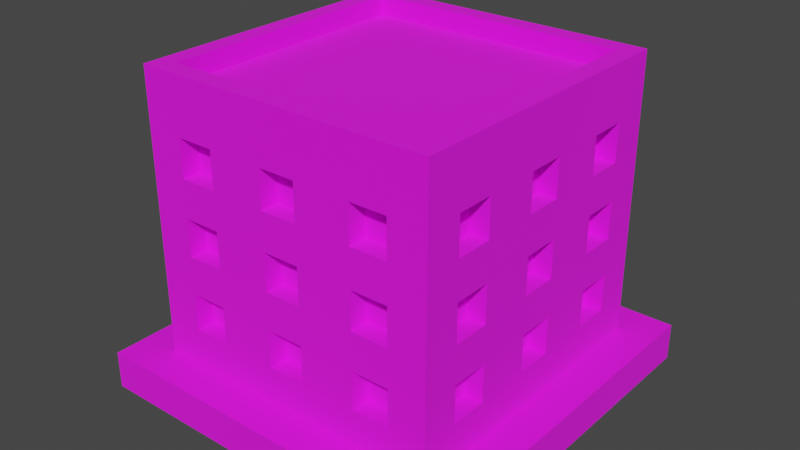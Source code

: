 # Source: Building_2_Base_Red_.blend  (saved by Blender 3.3.6; exported with 4.5.12 LTS)
import bpy
from mathutils import Matrix  # noqa: F401  (used for matrix-valued properties, if any)

bpy.ops.wm.read_factory_settings(use_empty=True)
scene = bpy.context.scene
scene.name = 'Scene'

# ---- collections
col_collection = bpy.data.collections.new('Collection'); scene.collection.children.link(col_collection)

# ---- images (referenced by path relative to the original .blend; pixels are not part of the script)
import os
ASSET_DIR = os.environ.get("B2B_ASSET_DIR", "")  # directory of the original .blend (textures are referenced by path, not embedded)
HERE = os.path.dirname(os.path.abspath(__file__))  # packed textures are extracted next to this script under _unpacked/

def load_image(name, relpath, width, height, colorspace="sRGB"):
    """Load a texture the original file referenced (path relative to the .blend, or extracted next to this script)."""
    p = next((c for c in (os.path.join(HERE, relpath), os.path.join(ASSET_DIR, relpath)) if relpath and os.path.exists(c)), "")
    if p:
        img = bpy.data.images.load(p, check_existing=True)
        img.name = name
    else:  # same state as the original file: an image datablock whose file is absent (Cycles renders it pink)
        img = bpy.data.images.new(name, width, height)
        img.source = "FILE"
        img.filepath = "//" + (relpath or name)
    img.colorspace_settings.name = colorspace
    return img
img_color_png = load_image('Color.png', 'Color.png', 1024, 1024, 'sRGB')

# ---- materials (node trees are filled in below, after node groups)
mat_texture = bpy.data.materials.new('Texture')
mat_texture.use_transparent_shadow = False

# ---- material node trees
mat_texture.use_nodes = True; mat_texture.node_tree.nodes.clear()
_N = mat_texture.node_tree.nodes; _L = mat_texture.node_tree.links
n0 = _N.new('ShaderNodeBsdfPrincipled'); n0.name = 'Principled BSDF'; n0.location = (10, 300)
n0.distribution = 'GGX'
n0.subsurface_method = 'RANDOM_WALK_SKIN'
n0.inputs[2].default_value = 1.0
n0.inputs[3].default_value = 1.45
n0.inputs[27].default_value = (0.0, 0.0, 0.0, 1.0)
n0.inputs[28].default_value = 1.0
n1 = _N.new('ShaderNodeOutputMaterial'); n1.name = 'Material Output'; n1.location = (300, 300)
n2 = _N.new('ShaderNodeTexImage'); n2.name = 'Image Texture'; n2.location = (-280, 280)
n2.image = img_color_png
_L.new(n0.outputs[0], n1.inputs[0])
_L.new(n2.outputs[0], n0.inputs[0])
n1.is_active_output = True

# ---- world
world_world = bpy.data.worlds.new('World'); scene.world = world_world
world_world.use_nodes = True; world_world.node_tree.nodes.clear()
_N = world_world.node_tree.nodes; _L = world_world.node_tree.links
n0 = _N.new('ShaderNodeOutputWorld'); n0.name = 'World Output'; n0.location = (300, 300)
n1 = _N.new('ShaderNodeBackground'); n1.name = 'Background'; n1.location = (10, 300)
n1.inputs[0].default_value = (0.05088, 0.05088, 0.05088, 1.0)
_L.new(n1.outputs[0], n0.inputs[0])
n0.is_active_output = True
world_world.color = (0.05088, 0.05088, 0.05088)
world_world.use_sun_shadow = False
world_world.sun_shadow_jitter_overblur = 0.0

# ---- meshes
me_cube_003 = bpy.data.meshes.new('Cube.003')
me_cube_003.from_pydata([(-0.8, -0.8, 0.2), (-0.7, -0.7, 1.6), (0.0, -0.8, 0.2), (0.0, -0.7, 1.6), (-0.8, 0.0, 0.2), (-0.7, 0.0, 1.6), (-0.4, -0.7, 1.2), (-0.4, -0.7, 1.4), (-0.6, -0.7, 1.2), (-0.7, -0.4, 1.2), (-0.7, -0.4, 1.4), (-0.6, -0.7, 1.4), (-0.4, -0.7, 0.8), (-0.4, -0.7, 1.0), (-0.6, -0.7, 0.8), (-0.7, -0.6, 1.2), (-0.7, -0.6, 1.4), (-0.6, -0.7, 1.0), (-0.4, -0.7, 0.4), (-0.4, -0.7, 0.6), (-0.6, -0.7, 0.4), (-0.6, -0.7, 0.6), (-0.6, -0.8, 1.2), (-0.6, -0.8, 1.4), (-0.4, -0.8, 0.8), (-0.4, -0.8, 1.0), (-0.4, -0.8, 1.2), (-0.4, -0.8, 1.4), (0.0, -0.8, 0.4), (-0.7, -0.4, 0.8), (-0.7, -0.4, 1.0), (0.0, -0.8, 0.6), (-0.1, -0.8, 0.6), (-0.1, -0.8, 0.8), (0.0, -0.8, 0.8), (-0.7, -0.6, 0.8), (-0.7, -0.6, 1.0), (0.0, -0.8, 1.0), (-0.1, -0.8, 1.0), (-0.1, -0.8, 1.2), (0.0, -0.8, 1.2), (0.0, -0.8, 1.4), (-0.1, -0.8, 1.4), (-0.1, -0.8, 0.4), (-0.6, -0.8, 0.4), (-0.6, -0.8, 0.6), (-0.6, -0.8, 0.8), (-0.6, -0.8, 1.0), (-0.4, -0.8, 0.6), (-0.7, -0.4, 0.4), (-0.4, -0.8, 0.4), (-0.7, -0.4, 0.6), (-0.5, -0.8, 0.6), (-0.5, -0.8, 0.8), (-0.7, -0.6, 0.4), (-0.7, -0.6, 0.6), (-0.8, -0.6, 0.4), (-0.8, -0.6, 0.6), (-0.8, -0.6, 0.8), (-0.8, -0.6, 1.2), (-0.8, -0.6, 1.0), (-0.8, -0.6, 1.4), (-0.8, -0.4, 0.8), (-0.8, -0.1, 1.4), (-0.8, -0.4, 1.2), (-0.8, -0.4, 1.4), (-0.8, -0.4, 1.0), (-0.8, -0.4, 0.4), (-0.8, -0.1, 0.6), (-0.8, -0.1, 0.8), (-0.8, -0.4, 0.6), (-0.8, -0.1, 0.4), (-0.8, -0.1, 1.2), (-0.8, -0.1, 1.0), (-0.8, 0.0, 1.0), (-0.8, 0.0, 1.2), (-0.8, 0.0, 1.4), (-0.8, 0.0, 0.4), (-0.8, 0.0, 0.6), (-0.8, 0.0, 0.8), (-0.7, -0.1, 1.4), (-0.7, -0.1, 0.6), (-0.7, -0.1, 0.8), (-0.7, -0.1, 0.4), (-0.7, -0.1, 1.2), (-0.7, -0.1, 1.0), (-0.7, 0.0, 1.0), (-0.7, 0.0, 1.2), (-0.7, 0.0, 1.4), (-0.7, 0.0, 0.4), (-0.7, 0.0, 0.6), (-0.7, 0.0, 0.8), (0.0, -0.7, 0.4), (0.0, -0.7, 0.6), (-0.1, -0.7, 0.6), (-0.1, -0.7, 0.8), (0.0, -0.7, 0.8), (0.0, -0.7, 1.0), (-0.1, -0.7, 1.0), (-0.1, -0.7, 1.2), (0.0, -0.7, 1.2), (0.0, -0.7, 1.4), (-0.1, -0.7, 1.4), (-0.1, -0.7, 0.4), (0.8, -0.8, 0.2), (0.7, -0.7, 1.6), (0.8, 0.0, 0.2), (0.7, 0.0, 1.6), (0.4, -0.7, 1.2), (0.4, -0.7, 1.4), (0.6, -0.7, 1.2), (0.7, -0.4, 1.2), (0.7, -0.4, 1.4), (0.6, -0.7, 1.4), (0.4, -0.7, 0.8), (0.4, -0.7, 1.0), (0.6, -0.7, 0.8), (0.7, -0.6, 1.2), (0.7, -0.6, 1.4), (0.6, -0.7, 1.0), (0.4, -0.7, 0.4), (0.4, -0.7, 0.6), (0.6, -0.7, 0.4), (0.6, -0.7, 0.6), (0.6, -0.8, 1.2), (0.6, -0.8, 1.4), (0.4, -0.8, 0.8), (0.4, -0.8, 1.0), (0.4, -0.8, 1.2), (0.4, -0.8, 1.4), (0.7, -0.4, 0.8), (0.7, -0.4, 1.0), (0.1, -0.8, 0.6), (0.1, -0.8, 0.8), (0.7, -0.6, 0.8), (0.7, -0.6, 1.0), (0.1, -0.8, 1.0), (0.1, -0.8, 1.2), (0.1, -0.8, 1.4), (0.1, -0.8, 0.4), (0.6, -0.8, 0.4), (0.6, -0.8, 0.6), (0.6, -0.8, 0.8), (0.6, -0.8, 1.0), (0.4, -0.8, 0.6), (0.7, -0.4, 0.4), (0.4, -0.8, 0.4), (0.7, -0.4, 0.6), (0.5, -0.8, 0.6), (0.5, -0.8, 0.8), (0.7, -0.6, 0.4), (0.7, -0.6, 0.6), (0.8, -0.6, 0.4), (0.8, -0.6, 0.6), (0.8, -0.6, 0.8), (0.8, -0.6, 1.2), (0.8, -0.6, 1.0), (0.8, -0.6, 1.4), (0.8, -0.4, 0.8), (0.8, -0.1, 1.4), (0.8, -0.4, 1.2), (0.8, -0.4, 1.4), (0.8, -0.4, 1.0), (0.8, -0.4, 0.4), (0.8, -0.1, 0.6), (0.8, -0.1, 0.8), (0.8, -0.4, 0.6), (0.8, -0.1, 0.4), (0.8, -0.1, 1.2), (0.8, -0.1, 1.0), (0.8, 0.0, 1.0), (0.8, 0.0, 1.2), (0.8, 0.0, 1.4), (0.8, 0.0, 0.4), (0.8, 0.0, 0.6), (0.8, 0.0, 0.8), (0.7, -0.1, 1.4), (0.7, -0.1, 0.6), (0.7, -0.1, 0.8), (0.7, -0.1, 0.4), (0.7, -0.1, 1.2), (0.7, -0.1, 1.0), (0.7, 0.0, 1.0), (0.7, 0.0, 1.2), (0.7, 0.0, 1.4), (0.7, 0.0, 0.4), (0.7, 0.0, 0.6), (0.7, 0.0, 0.8), (0.1, -0.7, 0.6), (0.1, -0.7, 0.8), (0.1, -0.7, 1.0), (0.1, -0.7, 1.2), (0.1, -0.7, 1.4), (0.1, -0.7, 0.4), (-0.8, 0.8, 0.2), (-0.7, 0.7, 1.6), (0.0, 0.8, 0.2), (0.0, 0.7, 1.6), (-0.4, 0.7, 1.2), (-0.4, 0.7, 1.4), (-0.6, 0.7, 1.2), (-0.7, 0.4, 1.2), (-0.7, 0.4, 1.4), (-0.6, 0.7, 1.4), (-0.4, 0.7, 0.8), (-0.4, 0.7, 1.0), (-0.6, 0.7, 0.8), (-0.7, 0.6, 1.2), (-0.7, 0.6, 1.4), (-0.6, 0.7, 1.0), (-0.4, 0.7, 0.4), (-0.4, 0.7, 0.6), (-0.6, 0.7, 0.4), (-0.6, 0.7, 0.6), (-0.6, 0.8, 1.2), (-0.6, 0.8, 1.4), (-0.4, 0.8, 0.8), (-0.4, 0.8, 1.0), (-0.4, 0.8, 1.2), (-0.4, 0.8, 1.4), (0.0, 0.8, 0.4), (-0.7, 0.4, 0.8), (-0.7, 0.4, 1.0), (0.0, 0.8, 0.6), (-0.1, 0.8, 0.6), (-0.1, 0.8, 0.8), (0.0, 0.8, 0.8), (-0.7, 0.6, 0.8), (-0.7, 0.6, 1.0), (0.0, 0.8, 1.0), (-0.1, 0.8, 1.0), (-0.1, 0.8, 1.2), (0.0, 0.8, 1.2), (0.0, 0.8, 1.4), (-0.1, 0.8, 1.4), (-0.1, 0.8, 0.4), (-0.6, 0.8, 0.4), (-0.6, 0.8, 0.6), (-0.6, 0.8, 0.8), (-0.6, 0.8, 1.0), (-0.4, 0.8, 0.6), (-0.7, 0.4, 0.4), (-0.4, 0.8, 0.4), (-0.7, 0.4, 0.6), (-0.5, 0.8, 0.6), (-0.5, 0.8, 0.8), (-0.7, 0.6, 0.4), (-0.7, 0.6, 0.6), (-0.8, 0.6, 0.4), (-0.8, 0.6, 0.6), (-0.8, 0.6, 0.8), (-0.8, 0.6, 1.2), (-0.8, 0.6, 1.0), (-0.8, 0.6, 1.4), (-0.8, 0.4, 0.8), (-0.8, 0.1, 1.4), (-0.8, 0.4, 1.2), (-0.8, 0.4, 1.4), (-0.8, 0.4, 1.0), (-0.8, 0.4, 0.4), (-0.8, 0.1, 0.6), (-0.8, 0.1, 0.8), (-0.8, 0.4, 0.6), (-0.8, 0.1, 0.4), (-0.8, 0.1, 1.2), (-0.8, 0.1, 1.0), (-0.7, 0.1, 1.4), (-0.7, 0.1, 0.6), (-0.7, 0.1, 0.8), (-0.7, 0.1, 0.4), (-0.7, 0.1, 1.2), (-0.7, 0.1, 1.0), (0.0, 0.7, 0.4), (0.0, 0.7, 0.6), (-0.1, 0.7, 0.6), (-0.1, 0.7, 0.8), (0.0, 0.7, 0.8), (0.0, 0.7, 1.0), (-0.1, 0.7, 1.0), (-0.1, 0.7, 1.2), (0.0, 0.7, 1.2), (0.0, 0.7, 1.4), (-0.1, 0.7, 1.4), (-0.1, 0.7, 0.4), (0.8, 0.8, 0.2), (0.7, 0.7, 1.6), (0.4, 0.7, 1.2), (0.4, 0.7, 1.4), (0.6, 0.7, 1.2), (0.7, 0.4, 1.2), (0.7, 0.4, 1.4), (0.6, 0.7, 1.4), (0.4, 0.7, 0.8), (0.4, 0.7, 1.0), (0.6, 0.7, 0.8), (0.7, 0.6, 1.2), (0.7, 0.6, 1.4), (0.6, 0.7, 1.0), (0.4, 0.7, 0.4), (0.4, 0.7, 0.6), (0.6, 0.7, 0.4), (0.6, 0.7, 0.6), (0.6, 0.8, 1.2), (0.6, 0.8, 1.4), (0.4, 0.8, 0.8), (0.4, 0.8, 1.0), (0.4, 0.8, 1.2), (0.4, 0.8, 1.4), (0.7, 0.4, 0.8), (0.7, 0.4, 1.0), (0.1, 0.8, 0.6), (0.1, 0.8, 0.8), (0.7, 0.6, 0.8), (0.7, 0.6, 1.0), (0.1, 0.8, 1.0), (0.1, 0.8, 1.2), (0.1, 0.8, 1.4), (0.1, 0.8, 0.4), (0.6, 0.8, 0.4), (0.6, 0.8, 0.6), (0.6, 0.8, 0.8), (0.6, 0.8, 1.0), (0.4, 0.8, 0.6), (0.7, 0.4, 0.4), (0.4, 0.8, 0.4), (0.7, 0.4, 0.6), (0.5, 0.8, 0.6), (0.5, 0.8, 0.8), (0.7, 0.6, 0.4), (0.7, 0.6, 0.6), (0.8, 0.6, 0.4), (0.8, 0.6, 0.6), (0.8, 0.6, 0.8), (0.8, 0.6, 1.2), (0.8, 0.6, 1.0), (0.8, 0.6, 1.4), (0.8, 0.4, 0.8), (0.8, 0.1, 1.4), (0.8, 0.4, 1.2), (0.8, 0.4, 1.4), (0.8, 0.4, 1.0), (0.8, 0.4, 0.4), (0.8, 0.1, 0.6), (0.8, 0.1, 0.8), (0.8, 0.4, 0.6), (0.8, 0.1, 0.4), (0.8, 0.1, 1.2), (0.8, 0.1, 1.0), (0.7, 0.1, 1.4), (0.7, 0.1, 0.6), (0.7, 0.1, 0.8), (0.7, 0.1, 0.4), (0.7, 0.1, 1.2), (0.7, 0.1, 1.0), (0.1, 0.7, 0.6), (0.1, 0.7, 0.8), (0.1, 0.7, 1.0), (0.1, 0.7, 1.2), (0.1, 0.7, 1.4), (0.1, 0.7, 0.4), (-0.8, -0.8, 1.6), (0.0, -0.8, 1.6), (-0.8, 0.0, 1.6), (0.8, -0.8, 1.6), (0.8, 0.0, 1.6), (-0.8, 0.8, 1.6), (0.0, 0.8, 1.6), (0.8, 0.8, 1.6), (-0.8, -0.8, 1.7), (1.738e-08, -0.8, 1.7), (-0.8, 0.0, 1.7), (0.8, -0.8, 1.7), (0.8, 0.0, 1.7), (-0.8, 0.8, 1.7), (1.738e-08, 0.8, 1.7), (0.8, 0.8, 1.7), (-0.7, -0.7, 1.7), (1.738e-08, -0.7, 1.7), (-0.7, 0.0, 1.7), (0.7, -0.7, 1.7), (0.7, 0.0, 1.7), (-0.7, 0.7, 1.7), (1.738e-08, 0.7, 1.7), (0.7, 0.7, 1.7), (1.0, 1.0, 0.2), (1.0, 1.0, 0.0), (1.0, -1.0, 0.2), (1.0, -1.0, 0.0), (-1.0, 1.0, 0.2), (-1.0, 1.0, 0.0), (-1.0, -1.0, 0.2), (-1.0, -1.0, 0.0)], [], [(25, 26, 22, 23, 360, 0, 2, 28, 43, 32, 31, 34, 33, 24, 53, 52, 48, 50, 44, 45, 46, 47), (41, 361, 360, 23, 27, 26, 25, 24, 33, 38, 37, 40, 39, 42), (52, 53, 46, 45), (69, 79, 78, 68, 70, 57, 58, 62, 66, 64, 65, 61, 360, 362, 76, 63, 72, 75, 74, 73), (4, 0, 360, 61, 59, 64, 66, 60, 58, 57, 56, 67, 70, 68, 71, 77), (7, 6, 26, 27), (8, 11, 23, 22), (8, 6, 7, 11), (26, 6, 8, 22), (23, 11, 7, 27), (13, 12, 24, 25), (14, 17, 47, 46), (14, 12, 13, 17), (53, 24, 12, 14, 46), (17, 13, 25, 47), (19, 18, 50, 48), (20, 21, 45, 44), (20, 18, 19, 21), (50, 18, 20, 44), (21, 19, 48, 52, 45), (9, 10, 65, 64), (9, 15, 16, 10), (16, 15, 59, 61), (15, 9, 64, 59), (10, 16, 61, 65), (29, 30, 66, 62), (29, 35, 36, 30), (36, 35, 58, 60), (35, 29, 62, 58), (30, 36, 60, 66), (49, 51, 70, 67), (49, 54, 55, 51), (55, 54, 56, 57), (56, 54, 49, 67), (51, 55, 57, 70), (69, 73, 85, 82), (77, 71, 83, 89), (73, 74, 86, 85), (72, 63, 80, 84), (71, 68, 81, 83), (68, 78, 90, 81), (63, 76, 88, 80), (75, 72, 84, 87), (79, 69, 82, 91), (84, 80, 88, 87), (82, 85, 86, 91), (83, 81, 90, 89), (33, 34, 96, 95), (37, 38, 98, 97), (42, 39, 99, 102), (32, 43, 103, 94), (41, 42, 102, 101), (38, 33, 95, 98), (39, 40, 100, 99), (43, 28, 92, 103), (31, 32, 94, 93), (99, 100, 101, 102), (97, 98, 95, 96), (94, 103, 92, 93), (127, 143, 142, 141, 140, 146, 144, 148, 149, 126, 133, 34, 31, 132, 139, 28, 2, 104, 363, 125, 124, 128), (41, 138, 137, 40, 37, 136, 133, 126, 127, 128, 129, 125, 363, 361), (148, 141, 142, 149), (165, 169, 170, 171, 168, 159, 172, 364, 363, 157, 161, 160, 162, 158, 154, 153, 166, 164, 174, 175), (106, 173, 167, 164, 166, 163, 152, 153, 154, 156, 162, 160, 155, 157, 363, 104), (109, 129, 128, 108), (110, 124, 125, 113), (110, 113, 109, 108), (128, 124, 110, 108), (125, 129, 109, 113), (115, 127, 126, 114), (116, 142, 143, 119), (116, 119, 115, 114), (149, 142, 116, 114, 126), (119, 143, 127, 115), (121, 144, 146, 120), (122, 140, 141, 123), (122, 123, 121, 120), (146, 140, 122, 120), (123, 141, 148, 144, 121), (111, 160, 161, 112), (111, 112, 118, 117), (118, 157, 155, 117), (117, 155, 160, 111), (112, 161, 157, 118), (130, 158, 162, 131), (130, 131, 135, 134), (135, 156, 154, 134), (134, 154, 158, 130), (131, 162, 156, 135), (145, 163, 166, 147), (145, 147, 151, 150), (151, 153, 152, 150), (152, 163, 145, 150), (147, 166, 153, 151), (165, 178, 181, 169), (173, 185, 179, 167), (169, 181, 182, 170), (168, 180, 176, 159), (167, 179, 177, 164), (164, 177, 186, 174), (159, 176, 184, 172), (171, 183, 180, 168), (175, 187, 178, 165), (180, 183, 184, 176), (178, 187, 182, 181), (179, 185, 186, 177), (133, 189, 96, 34), (37, 97, 190, 136), (138, 192, 191, 137), (132, 188, 193, 139), (41, 101, 192, 138), (136, 190, 189, 133), (137, 191, 100, 40), (139, 193, 92, 28), (31, 93, 188, 132), (191, 192, 101, 100), (97, 96, 189, 190), (188, 93, 92, 193), (217, 239, 238, 237, 236, 242, 240, 244, 245, 216, 225, 226, 223, 224, 235, 220, 196, 194, 365, 215, 214, 218), (233, 234, 231, 232, 229, 230, 225, 216, 217, 218, 219, 215, 365, 366), (244, 237, 238, 245), (261, 265, 74, 75, 264, 255, 76, 362, 365, 253, 257, 256, 258, 254, 250, 249, 262, 260, 78, 79), (4, 77, 263, 260, 262, 259, 248, 249, 250, 252, 258, 256, 251, 253, 365, 194), (199, 219, 218, 198), (200, 214, 215, 203), (200, 203, 199, 198), (218, 214, 200, 198), (215, 219, 199, 203), (205, 217, 216, 204), (206, 238, 239, 209), (206, 209, 205, 204), (245, 238, 206, 204, 216), (209, 239, 217, 205), (211, 240, 242, 210), (212, 236, 237, 213), (212, 213, 211, 210), (242, 236, 212, 210), (213, 237, 244, 240, 211), (201, 256, 257, 202), (201, 202, 208, 207), (208, 253, 251, 207), (207, 251, 256, 201), (202, 257, 253, 208), (221, 254, 258, 222), (221, 222, 228, 227), (228, 252, 250, 227), (227, 250, 254, 221), (222, 258, 252, 228), (241, 259, 262, 243), (241, 243, 247, 246), (247, 249, 248, 246), (248, 259, 241, 246), (243, 262, 249, 247), (261, 268, 271, 265), (77, 89, 269, 263), (265, 271, 86, 74), (264, 270, 266, 255), (263, 269, 267, 260), (260, 267, 90, 78), (255, 266, 88, 76), (75, 87, 270, 264), (79, 91, 268, 261), (270, 87, 88, 266), (268, 91, 86, 271), (269, 89, 90, 267), (225, 275, 276, 226), (229, 277, 278, 230), (234, 282, 279, 231), (224, 274, 283, 235), (233, 281, 282, 234), (230, 278, 275, 225), (231, 279, 280, 232), (235, 283, 272, 220), (223, 273, 274, 224), (279, 282, 281, 280), (277, 276, 275, 278), (274, 273, 272, 283), (305, 306, 302, 303, 367, 284, 196, 220, 317, 310, 223, 226, 311, 304, 327, 326, 322, 324, 318, 319, 320, 321), (233, 366, 367, 303, 307, 306, 305, 304, 311, 314, 229, 232, 315, 316), (326, 327, 320, 319), (343, 175, 174, 342, 344, 331, 332, 336, 340, 338, 339, 335, 367, 364, 172, 337, 346, 171, 170, 347), (106, 284, 367, 335, 333, 338, 340, 334, 332, 331, 330, 341, 344, 342, 345, 173), (287, 286, 306, 307), (288, 291, 303, 302), (288, 286, 287, 291), (306, 286, 288, 302), (303, 291, 287, 307), (293, 292, 304, 305), (294, 297, 321, 320), (294, 292, 293, 297), (327, 304, 292, 294, 320), (297, 293, 305, 321), (299, 298, 324, 322), (300, 301, 319, 318), (300, 298, 299, 301), (324, 298, 300, 318), (301, 299, 322, 326, 319), (289, 290, 339, 338), (289, 295, 296, 290), (296, 295, 333, 335), (295, 289, 338, 333), (290, 296, 335, 339), (308, 309, 340, 336), (308, 312, 313, 309), (313, 312, 332, 334), (312, 308, 336, 332), (309, 313, 334, 340), (323, 325, 344, 341), (323, 328, 329, 325), (329, 328, 330, 331), (330, 328, 323, 341), (325, 329, 331, 344), (343, 347, 353, 350), (173, 345, 351, 185), (347, 170, 182, 353), (346, 337, 348, 352), (345, 342, 349, 351), (342, 174, 186, 349), (337, 172, 184, 348), (171, 346, 352, 183), (175, 343, 350, 187), (352, 348, 184, 183), (350, 353, 182, 187), (351, 349, 186, 185), (311, 226, 276, 355), (229, 314, 356, 277), (316, 315, 357, 358), (310, 317, 359, 354), (233, 316, 358, 281), (314, 311, 355, 356), (315, 232, 280, 357), (317, 220, 272, 359), (223, 310, 354, 273), (357, 280, 281, 358), (277, 356, 355, 276), (354, 359, 272, 273), (5, 1, 3, 105, 107, 285, 197, 195), (360, 361, 369, 368), (380, 379, 371, 372, 375, 383), (107, 105, 379, 380), (364, 367, 375, 372), (105, 3, 377, 379), (381, 382, 383, 375, 374, 373), (376, 378, 381, 373, 370, 368), (377, 376, 368, 369, 371, 379), (1, 5, 378, 376), (361, 363, 371, 369), (195, 197, 382, 381), (362, 360, 368, 370), (5, 195, 381, 378), (366, 365, 373, 374), (363, 364, 372, 371), (197, 285, 383, 382), (285, 107, 380, 383), (3, 1, 376, 377), (365, 362, 370, 373), (367, 366, 374, 375), (384, 388, 390, 386), (387, 386, 390, 391), (391, 390, 388, 389), (385, 384, 386, 387), (389, 388, 384, 385)])
_uv = me_cube_003.uv_layers.new(name='UVMap')
_uv.uv.foreach_set('vector', [0.2284, 0.9092, 0.2284, 0.9092, 0.2284, 0.9092, 0.2284, 0.9092, 0.2284, 0.9092, 0.2284, 0.9092, 0.2284, 0.9092, 0.2284, 0.9092, 0.2284, 0.9092, 0.2284, 0.9092, 0.2284, 0.9092, 0.2284, 0.9092, 0.2284, 0.9092, 0.2284, 0.9092, 0.2284, 0.9092, 0.2284, 0.9092, 0.2284, 0.9092, 0.2284, 0.9092, 0.2284, 0.9092, 0.2284, 0.9092, 0.2284, 0.9092, 0.2284, 0.9092, 0.2284, 0.9092, 0.2284, 0.9092, 0.2284, 0.9092, 0.2284, 0.9092, 0.2284, 0.9092, 0.2284, 0.9092, 0.2284, 0.9092, 0.2284, 0.9092, 0.2284, 0.9092, 0.2284, 0.9092, 0.2284, 0.9092, 0.2284, 0.9092, 0.2284, 0.9092, 0.2284, 0.9092, 0.2284, 0.9092, 0.2284, 0.9092, 0.2284, 0.9092, 0.2284, 0.9092, 0.2284, 0.9092, 0.2284, 0.9092, 0.2284, 0.9092, 0.2284, 0.9092, 0.2284, 0.9092, 0.2284, 0.9092, 0.2284, 0.9092, 0.2284, 0.9092, 0.2284, 0.9092, 0.2284, 0.9092, 0.2284, 0.9092, 0.2284, 0.9092, 0.2284, 0.9092, 0.2284, 0.9092, 0.2284, 0.9092, 0.2284, 0.9092, 0.2284, 0.9092, 0.2284, 0.9092, 0.2284, 0.9092, 0.2284, 0.9092, 0.2284, 0.9092, 0.2284, 0.9092, 0.2284, 0.9092, 0.2284, 0.9092, 0.2284, 0.9092, 0.2284, 0.9092, 0.2284, 0.9092, 0.2284, 0.9092, 0.2284, 0.9092, 0.2284, 0.9092, 0.2284, 0.9092, 0.2284, 0.9092, 0.2284, 0.9092, 0.2284, 0.9092, 0.2284, 0.9092, 0.2284, 0.9092, 0.2284, 0.9092, 0.2284, 0.9092, 0.2284, 0.9092, 0.2284, 0.9092, 0.2284, 0.9092, 0.2284, 0.9092, 0.2284, 0.9092, 0.2284, 0.9092, 0.815, 0.7483, 0.815, 0.7483, 0.815, 0.7483, 0.815, 0.7483, 0.2284, 0.9092, 0.2284, 0.9092, 0.2284, 0.9092, 0.2284, 0.9092, 0.2284, 0.9092, 0.2284, 0.9092, 0.2284, 0.9092, 0.2284, 0.9092, 0.2284, 0.9092, 0.2284, 0.9092, 0.2284, 0.9092, 0.2284, 0.9092, 0.2284, 0.9092, 0.2284, 0.9092, 0.2284, 0.9092, 0.2284, 0.9092, 0.815, 0.7483, 0.815, 0.7483, 0.815, 0.7483, 0.815, 0.7483, 0.2284, 0.9092, 0.2284, 0.9092, 0.2284, 0.9092, 0.2284, 0.9092, 0.2284, 0.9092, 0.2284, 0.9092, 0.2284, 0.9092, 0.2284, 0.9092, 0.2284, 0.9092, 0.2284, 0.9092, 0.2284, 0.9092, 0.2284, 0.9092, 0.2284, 0.9092, 0.2284, 0.9092, 0.2284, 0.9092, 0.2284, 0.9092, 0.2284, 0.9092, 0.815, 0.7483, 0.815, 0.7483, 0.815, 0.7483, 0.815, 0.7483, 0.2284, 0.9092, 0.2284, 0.9092, 0.2284, 0.9092, 0.2284, 0.9092, 0.2284, 0.9092, 0.2284, 0.9092, 0.2284, 0.9092, 0.2284, 0.9092, 0.2284, 0.9092, 0.2284, 0.9092, 0.2284, 0.9092, 0.2284, 0.9092, 0.2284, 0.9092, 0.8164, 0.7459, 0.8164, 0.7459, 0.8164, 0.7459, 0.8164, 0.7459, 0.2284, 0.9092, 0.2284, 0.9092, 0.2284, 0.9092, 0.2284, 0.9092, 0.2284, 0.9092, 0.2284, 0.9092, 0.2284, 0.9092, 0.2284, 0.9092, 0.2284, 0.9092, 0.2284, 0.9092, 0.2284, 0.9092, 0.2284, 0.9092, 0.2284, 0.9092, 0.2284, 0.9092, 0.2284, 0.9092, 0.2284, 0.9092, 0.8164, 0.7459, 0.8164, 0.7459, 0.8164, 0.7459, 0.8164, 0.7459, 0.2284, 0.9092, 0.2284, 0.9092, 0.2284, 0.9092, 0.2284, 0.9092, 0.2284, 0.9092, 0.2284, 0.9092, 0.2284, 0.9092, 0.2284, 0.9092, 0.2284, 0.9092, 0.2284, 0.9092, 0.2284, 0.9092, 0.2284, 0.9092, 0.2284, 0.9092, 0.2284, 0.9092, 0.2284, 0.9092, 0.2284, 0.9092, 0.8164, 0.7459, 0.8164, 0.7459, 0.8164, 0.7459, 0.8164, 0.7459, 0.2284, 0.9092, 0.2284, 0.9092, 0.2284, 0.9092, 0.2284, 0.9092, 0.2284, 0.9092, 0.2284, 0.9092, 0.2284, 0.9092, 0.2284, 0.9092, 0.2284, 0.9092, 0.2284, 0.9092, 0.2284, 0.9092, 0.2284, 0.9092, 0.2284, 0.9092, 0.2284, 0.9092, 0.2284, 0.9092, 0.2284, 0.9092, 0.2284, 0.9092, 0.2284, 0.9092, 0.2284, 0.9092, 0.2284, 0.9092, 0.2284, 0.9092, 0.2284, 0.9092, 0.2284, 0.9092, 0.2284, 0.9092, 0.2284, 0.9092, 0.2284, 0.9092, 0.2284, 0.9092, 0.2284, 0.9092, 0.2284, 0.9092, 0.2284, 0.9092, 0.2284, 0.9092, 0.2284, 0.9092, 0.2284, 0.9092, 0.2284, 0.9092, 0.2284, 0.9092, 0.2284, 0.9092, 0.2284, 0.9092, 0.2284, 0.9092, 0.2284, 0.9092, 0.2284, 0.9092, 0.2284, 0.9092, 0.2284, 0.9092, 0.2284, 0.9092, 0.2284, 0.9092, 0.2284, 0.9092, 0.2284, 0.9092, 0.2284, 0.9092, 0.2284, 0.9092, 0.8164, 0.7459, 0.8164, 0.7459, 0.8164, 0.7459, 0.8164, 0.7459, 0.8164, 0.7459, 0.8164, 0.7459, 0.8164, 0.7459, 0.8164, 0.7459, 0.8164, 0.7459, 0.8164, 0.7459, 0.8164, 0.7459, 0.8164, 0.7459, 0.2284, 0.9092, 0.2284, 0.9092, 0.2284, 0.9092, 0.2284, 0.9092, 0.2284, 0.9092, 0.2284, 0.9092, 0.2284, 0.9092, 0.2284, 0.9092, 0.2284, 0.9092, 0.2284, 0.9092, 0.2284, 0.9092, 0.2284, 0.9092, 0.2284, 0.9092, 0.2284, 0.9092, 0.2284, 0.9092, 0.2284, 0.9092, 0.2284, 0.9092, 0.2284, 0.9092, 0.2284, 0.9092, 0.2284, 0.9092, 0.2284, 0.9092, 0.2284, 0.9092, 0.2284, 0.9092, 0.2284, 0.9092, 0.2284, 0.9092, 0.2284, 0.9092, 0.2284, 0.9092, 0.2284, 0.9092, 0.2284, 0.9092, 0.2284, 0.9092, 0.2284, 0.9092, 0.2284, 0.9092, 0.2284, 0.9092, 0.2284, 0.9092, 0.2284, 0.9092, 0.2284, 0.9092, 0.815, 0.7483, 0.815, 0.7483, 0.815, 0.7483, 0.815, 0.7483, 0.815, 0.7483, 0.815, 0.7483, 0.815, 0.7483, 0.815, 0.7483, 0.815, 0.7483, 0.815, 0.7483, 0.815, 0.7483, 0.815, 0.7483, 0.2284, 0.9092, 0.2284, 0.9092, 0.2284, 0.9092, 0.2284, 0.9092, 0.2284, 0.9092, 0.2284, 0.9092, 0.2284, 0.9092, 0.2284, 0.9092, 0.2284, 0.9092, 0.2284, 0.9092, 0.2284, 0.9092, 0.2284, 0.9092, 0.2284, 0.9092, 0.2284, 0.9092, 0.2284, 0.9092, 0.2284, 0.9092, 0.2284, 0.9092, 0.2284, 0.9092, 0.2284, 0.9092, 0.2284, 0.9092, 0.2284, 0.9092, 0.2284, 0.9092, 0.2284, 0.9092, 0.2284, 0.9092, 0.2284, 0.9092, 0.2284, 0.9092, 0.2284, 0.9092, 0.2284, 0.9092, 0.2284, 0.9092, 0.2284, 0.9092, 0.2284, 0.9092, 0.2284, 0.9092, 0.2284, 0.9092, 0.2284, 0.9092, 0.2284, 0.9092, 0.2284, 0.9092, 0.2284, 0.9092, 0.2284, 0.9092, 0.2284, 0.9092, 0.2284, 0.9092, 0.2284, 0.9092, 0.2284, 0.9092, 0.2284, 0.9092, 0.2284, 0.9092, 0.2284, 0.9092, 0.2284, 0.9092, 0.2284, 0.9092, 0.2284, 0.9092, 0.2284, 0.9092, 0.2284, 0.9092, 0.2284, 0.9092, 0.2284, 0.9092, 0.2284, 0.9092, 0.2284, 0.9092, 0.2284, 0.9092, 0.2284, 0.9092, 0.2284, 0.9092, 0.2284, 0.9092, 0.2284, 0.9092, 0.2284, 0.9092, 0.2284, 0.9092, 0.2284, 0.9092, 0.2284, 0.9092, 0.2284, 0.9092, 0.2284, 0.9092, 0.2284, 0.9092, 0.2284, 0.9092, 0.2284, 0.9092, 0.2284, 0.9092, 0.2284, 0.9092, 0.2284, 0.9092, 0.2284, 0.9092, 0.2284, 0.9092, 0.2284, 0.9092, 0.2284, 0.9092, 0.2284, 0.9092, 0.2284, 0.9092, 0.2284, 0.9092, 0.2284, 0.9092, 0.2284, 0.9092, 0.2284, 0.9092, 0.2284, 0.9092, 0.2284, 0.9092, 0.2284, 0.9092, 0.815, 0.7483, 0.815, 0.7483, 0.815, 0.7483, 0.815, 0.7483, 0.2284, 0.9092, 0.2284, 0.9092, 0.2284, 0.9092, 0.2284, 0.9092, 0.2284, 0.9092, 0.2284, 0.9092, 0.2284, 0.9092, 0.2284, 0.9092, 0.2284, 0.9092, 0.2284, 0.9092, 0.2284, 0.9092, 0.2284, 0.9092, 0.2284, 0.9092, 0.2284, 0.9092, 0.2284, 0.9092, 0.2284, 0.9092, 0.815, 0.7483, 0.815, 0.7483, 0.815, 0.7483, 0.815, 0.7483, 0.2284, 0.9092, 0.2284, 0.9092, 0.2284, 0.9092, 0.2284, 0.9092, 0.2284, 0.9092, 0.2284, 0.9092, 0.2284, 0.9092, 0.2284, 0.9092, 0.2284, 0.9092, 0.2284, 0.9092, 0.2284, 0.9092, 0.2284, 0.9092, 0.2284, 0.9092, 0.2284, 0.9092, 0.2284, 0.9092, 0.2284, 0.9092, 0.2284, 0.9092, 0.815, 0.7483, 0.815, 0.7483, 0.815, 0.7483, 0.815, 0.7483, 0.2284, 0.9092, 0.2284, 0.9092, 0.2284, 0.9092, 0.2284, 0.9092, 0.2284, 0.9092, 0.2284, 0.9092, 0.2284, 0.9092, 0.2284, 0.9092, 0.2284, 0.9092, 0.2284, 0.9092, 0.2284, 0.9092, 0.2284, 0.9092, 0.2284, 0.9092, 0.8164, 0.7459, 0.8164, 0.7459, 0.8164, 0.7459, 0.8164, 0.7459, 0.2284, 0.9092, 0.2284, 0.9092, 0.2284, 0.9092, 0.2284, 0.9092, 0.2284, 0.9092, 0.2284, 0.9092, 0.2284, 0.9092, 0.2284, 0.9092, 0.2284, 0.9092, 0.2284, 0.9092, 0.2284, 0.9092, 0.2284, 0.9092, 0.2284, 0.9092, 0.2284, 0.9092, 0.2284, 0.9092, 0.2284, 0.9092, 0.8164, 0.7459, 0.8164, 0.7459, 0.8164, 0.7459, 0.8164, 0.7459, 0.2284, 0.9092, 0.2284, 0.9092, 0.2284, 0.9092, 0.2284, 0.9092, 0.2284, 0.9092, 0.2284, 0.9092, 0.2284, 0.9092, 0.2284, 0.9092, 0.2284, 0.9092, 0.2284, 0.9092, 0.2284, 0.9092, 0.2284, 0.9092, 0.2284, 0.9092, 0.2284, 0.9092, 0.2284, 0.9092, 0.2284, 0.9092, 0.8164, 0.7459, 0.8164, 0.7459, 0.8164, 0.7459, 0.8164, 0.7459, 0.2284, 0.9092, 0.2284, 0.9092, 0.2284, 0.9092, 0.2284, 0.9092, 0.2284, 0.9092, 0.2284, 0.9092, 0.2284, 0.9092, 0.2284, 0.9092, 0.2284, 0.9092, 0.2284, 0.9092, 0.2284, 0.9092, 0.2284, 0.9092, 0.2284, 0.9092, 0.2284, 0.9092, 0.2284, 0.9092, 0.2284, 0.9092, 0.2284, 0.9092, 0.2284, 0.9092, 0.2284, 0.9092, 0.2284, 0.9092, 0.2284, 0.9092, 0.2284, 0.9092, 0.2284, 0.9092, 0.2284, 0.9092, 0.2284, 0.9092, 0.2284, 0.9092, 0.2284, 0.9092, 0.2284, 0.9092, 0.2284, 0.9092, 0.2284, 0.9092, 0.2284, 0.9092, 0.2284, 0.9092, 0.2284, 0.9092, 0.2284, 0.9092, 0.2284, 0.9092, 0.2284, 0.9092, 0.2284, 0.9092, 0.2284, 0.9092, 0.2284, 0.9092, 0.2284, 0.9092, 0.2284, 0.9092, 0.2284, 0.9092, 0.2284, 0.9092, 0.2284, 0.9092, 0.2284, 0.9092, 0.2284, 0.9092, 0.2284, 0.9092, 0.2284, 0.9092, 0.8164, 0.7459, 0.8164, 0.7459, 0.8164, 0.7459, 0.8164, 0.7459, 0.8164, 0.7459, 0.8164, 0.7459, 0.8164, 0.7459, 0.8164, 0.7459, 0.8164, 0.7459, 0.8164, 0.7459, 0.8164, 0.7459, 0.8164, 0.7459, 0.2284, 0.9092, 0.2284, 0.9092, 0.2284, 0.9092, 0.2284, 0.9092, 0.2284, 0.9092, 0.2284, 0.9092, 0.2284, 0.9092, 0.2284, 0.9092, 0.2284, 0.9092, 0.2284, 0.9092, 0.2284, 0.9092, 0.2284, 0.9092, 0.2284, 0.9092, 0.2284, 0.9092, 0.2284, 0.9092, 0.2284, 0.9092, 0.2284, 0.9092, 0.2284, 0.9092, 0.2284, 0.9092, 0.2284, 0.9092, 0.2284, 0.9092, 0.2284, 0.9092, 0.2284, 0.9092, 0.2284, 0.9092, 0.2284, 0.9092, 0.2284, 0.9092, 0.2284, 0.9092, 0.2284, 0.9092, 0.2284, 0.9092, 0.2284, 0.9092, 0.2284, 0.9092, 0.2284, 0.9092, 0.2284, 0.9092, 0.2284, 0.9092, 0.2284, 0.9092, 0.2284, 0.9092, 0.815, 0.7483, 0.815, 0.7483, 0.815, 0.7483, 0.815, 0.7483, 0.815, 0.7483, 0.815, 0.7483, 0.815, 0.7483, 0.815, 0.7483, 0.815, 0.7483, 0.815, 0.7483, 0.815, 0.7483, 0.815, 0.7483, 0.2284, 0.9092, 0.2284, 0.9092, 0.2284, 0.9092, 0.2284, 0.9092, 0.2284, 0.9092, 0.2284, 0.9092, 0.2284, 0.9092, 0.2284, 0.9092, 0.2284, 0.9092, 0.2284, 0.9092, 0.2284, 0.9092, 0.2284, 0.9092, 0.2284, 0.9092, 0.2284, 0.9092, 0.2284, 0.9092, 0.2284, 0.9092, 0.2284, 0.9092, 0.2284, 0.9092, 0.2284, 0.9092, 0.2284, 0.9092, 0.2284, 0.9092, 0.2284, 0.9092, 0.2284, 0.9092, 0.2284, 0.9092, 0.2284, 0.9092, 0.2284, 0.9092, 0.2284, 0.9092, 0.2284, 0.9092, 0.2284, 0.9092, 0.2284, 0.9092, 0.2284, 0.9092, 0.2284, 0.9092, 0.2284, 0.9092, 0.2284, 0.9092, 0.2284, 0.9092, 0.2284, 0.9092, 0.2284, 0.9092, 0.2284, 0.9092, 0.2284, 0.9092, 0.2284, 0.9092, 0.2284, 0.9092, 0.2284, 0.9092, 0.2284, 0.9092, 0.2284, 0.9092, 0.2284, 0.9092, 0.2284, 0.9092, 0.2284, 0.9092, 0.2284, 0.9092, 0.2284, 0.9092, 0.2284, 0.9092, 0.2284, 0.9092, 0.2284, 0.9092, 0.2284, 0.9092, 0.2284, 0.9092, 0.2284, 0.9092, 0.2284, 0.9092, 0.2284, 0.9092, 0.2284, 0.9092, 0.2284, 0.9092, 0.2284, 0.9092, 0.2284, 0.9092, 0.2284, 0.9092, 0.2284, 0.9092, 0.2284, 0.9092, 0.2284, 0.9092, 0.2284, 0.9092, 0.2284, 0.9092, 0.2284, 0.9092, 0.2284, 0.9092, 0.2284, 0.9092, 0.2284, 0.9092, 0.2284, 0.9092, 0.2284, 0.9092, 0.2284, 0.9092, 0.2284, 0.9092, 0.2284, 0.9092, 0.2284, 0.9092, 0.2284, 0.9092, 0.2284, 0.9092, 0.2284, 0.9092, 0.2284, 0.9092, 0.2284, 0.9092, 0.2284, 0.9092, 0.2284, 0.9092, 0.815, 0.7483, 0.815, 0.7483, 0.815, 0.7483, 0.815, 0.7483, 0.2284, 0.9092, 0.2284, 0.9092, 0.2284, 0.9092, 0.2284, 0.9092, 0.2284, 0.9092, 0.2284, 0.9092, 0.2284, 0.9092, 0.2284, 0.9092, 0.2284, 0.9092, 0.2284, 0.9092, 0.2284, 0.9092, 0.2284, 0.9092, 0.2284, 0.9092, 0.2284, 0.9092, 0.2284, 0.9092, 0.2284, 0.9092, 0.815, 0.7483, 0.815, 0.7483, 0.815, 0.7483, 0.815, 0.7483, 0.2284, 0.9092, 0.2284, 0.9092, 0.2284, 0.9092, 0.2284, 0.9092, 0.2284, 0.9092, 0.2284, 0.9092, 0.2284, 0.9092, 0.2284, 0.9092, 0.2284, 0.9092, 0.2284, 0.9092, 0.2284, 0.9092, 0.2284, 0.9092, 0.2284, 0.9092, 0.2284, 0.9092, 0.2284, 0.9092, 0.2284, 0.9092, 0.2284, 0.9092, 0.815, 0.7483, 0.815, 0.7483, 0.815, 0.7483, 0.815, 0.7483, 0.2284, 0.9092, 0.2284, 0.9092, 0.2284, 0.9092, 0.2284, 0.9092, 0.2284, 0.9092, 0.2284, 0.9092, 0.2284, 0.9092, 0.2284, 0.9092, 0.2284, 0.9092, 0.2284, 0.9092, 0.2284, 0.9092, 0.2284, 0.9092, 0.2284, 0.9092, 0.8164, 0.7459, 0.8164, 0.7459, 0.8164, 0.7459, 0.8164, 0.7459, 0.2284, 0.9092, 0.2284, 0.9092, 0.2284, 0.9092, 0.2284, 0.9092, 0.2284, 0.9092, 0.2284, 0.9092, 0.2284, 0.9092, 0.2284, 0.9092, 0.2284, 0.9092, 0.2284, 0.9092, 0.2284, 0.9092, 0.2284, 0.9092, 0.2284, 0.9092, 0.2284, 0.9092, 0.2284, 0.9092, 0.2284, 0.9092, 0.8164, 0.7459, 0.8164, 0.7459, 0.8164, 0.7459, 0.8164, 0.7459, 0.2284, 0.9092, 0.2284, 0.9092, 0.2284, 0.9092, 0.2284, 0.9092, 0.2284, 0.9092, 0.2284, 0.9092, 0.2284, 0.9092, 0.2284, 0.9092, 0.2284, 0.9092, 0.2284, 0.9092, 0.2284, 0.9092, 0.2284, 0.9092, 0.2284, 0.9092, 0.2284, 0.9092, 0.2284, 0.9092, 0.2284, 0.9092, 0.8164, 0.7459, 0.8164, 0.7459, 0.8164, 0.7459, 0.8164, 0.7459, 0.2284, 0.9092, 0.2284, 0.9092, 0.2284, 0.9092, 0.2284, 0.9092, 0.2284, 0.9092, 0.2284, 0.9092, 0.2284, 0.9092, 0.2284, 0.9092, 0.2284, 0.9092, 0.2284, 0.9092, 0.2284, 0.9092, 0.2284, 0.9092, 0.2284, 0.9092, 0.2284, 0.9092, 0.2284, 0.9092, 0.2284, 0.9092, 0.2284, 0.9092, 0.2284, 0.9092, 0.2284, 0.9092, 0.2284, 0.9092, 0.2284, 0.9092, 0.2284, 0.9092, 0.2284, 0.9092, 0.2284, 0.9092, 0.2284, 0.9092, 0.2284, 0.9092, 0.2284, 0.9092, 0.2284, 0.9092, 0.2284, 0.9092, 0.2284, 0.9092, 0.2284, 0.9092, 0.2284, 0.9092, 0.2284, 0.9092, 0.2284, 0.9092, 0.2284, 0.9092, 0.2284, 0.9092, 0.2284, 0.9092, 0.2284, 0.9092, 0.2284, 0.9092, 0.2284, 0.9092, 0.2284, 0.9092, 0.2284, 0.9092, 0.2284, 0.9092, 0.2284, 0.9092, 0.2284, 0.9092, 0.2284, 0.9092, 0.2284, 0.9092, 0.2284, 0.9092, 0.8164, 0.7459, 0.8164, 0.7459, 0.8164, 0.7459, 0.8164, 0.7459, 0.8164, 0.7459, 0.8164, 0.7459, 0.8164, 0.7459, 0.8164, 0.7459, 0.8164, 0.7459, 0.8164, 0.7459, 0.8164, 0.7459, 0.8164, 0.7459, 0.2284, 0.9092, 0.2284, 0.9092, 0.2284, 0.9092, 0.2284, 0.9092, 0.2284, 0.9092, 0.2284, 0.9092, 0.2284, 0.9092, 0.2284, 0.9092, 0.2284, 0.9092, 0.2284, 0.9092, 0.2284, 0.9092, 0.2284, 0.9092, 0.2284, 0.9092, 0.2284, 0.9092, 0.2284, 0.9092, 0.2284, 0.9092, 0.2284, 0.9092, 0.2284, 0.9092, 0.2284, 0.9092, 0.2284, 0.9092, 0.2284, 0.9092, 0.2284, 0.9092, 0.2284, 0.9092, 0.2284, 0.9092, 0.2284, 0.9092, 0.2284, 0.9092, 0.2284, 0.9092, 0.2284, 0.9092, 0.2284, 0.9092, 0.2284, 0.9092, 0.2284, 0.9092, 0.2284, 0.9092, 0.2284, 0.9092, 0.2284, 0.9092, 0.2284, 0.9092, 0.2284, 0.9092, 0.815, 0.7483, 0.815, 0.7483, 0.815, 0.7483, 0.815, 0.7483, 0.815, 0.7483, 0.815, 0.7483, 0.815, 0.7483, 0.815, 0.7483, 0.815, 0.7483, 0.815, 0.7483, 0.815, 0.7483, 0.815, 0.7483, 0.2284, 0.9092, 0.2284, 0.9092, 0.2284, 0.9092, 0.2284, 0.9092, 0.2284, 0.9092, 0.2284, 0.9092, 0.2284, 0.9092, 0.2284, 0.9092, 0.2284, 0.9092, 0.2284, 0.9092, 0.2284, 0.9092, 0.2284, 0.9092, 0.2284, 0.9092, 0.2284, 0.9092, 0.2284, 0.9092, 0.2284, 0.9092, 0.2284, 0.9092, 0.2284, 0.9092, 0.2284, 0.9092, 0.2284, 0.9092, 0.2284, 0.9092, 0.2284, 0.9092, 0.2284, 0.9092, 0.2284, 0.9092, 0.2284, 0.9092, 0.2284, 0.9092, 0.2284, 0.9092, 0.2284, 0.9092, 0.2284, 0.9092, 0.2284, 0.9092, 0.2284, 0.9092, 0.2284, 0.9092, 0.2284, 0.9092, 0.2284, 0.9092, 0.2284, 0.9092, 0.2284, 0.9092, 0.2284, 0.9092, 0.2284, 0.9092, 0.2284, 0.9092, 0.2284, 0.9092, 0.2284, 0.9092, 0.2284, 0.9092, 0.2284, 0.9092, 0.2284, 0.9092, 0.2284, 0.9092, 0.2284, 0.9092, 0.2284, 0.9092, 0.2284, 0.9092, 0.2284, 0.9092, 0.2284, 0.9092, 0.2284, 0.9092, 0.2284, 0.9092, 0.2284, 0.9092, 0.2284, 0.9092, 0.2284, 0.9092, 0.2284, 0.9092, 0.2284, 0.9092, 0.2284, 0.9092, 0.2284, 0.9092, 0.2284, 0.9092, 0.2284, 0.9092, 0.2284, 0.9092, 0.2284, 0.9092, 0.2284, 0.9092, 0.2284, 0.9092, 0.2284, 0.9092, 0.2284, 0.9092, 0.2284, 0.9092, 0.2284, 0.9092, 0.2284, 0.9092, 0.2284, 0.9092, 0.2284, 0.9092, 0.2284, 0.9092, 0.2284, 0.9092, 0.2284, 0.9092, 0.2284, 0.9092, 0.2284, 0.9092, 0.2284, 0.9092, 0.2284, 0.9092, 0.2284, 0.9092, 0.2284, 0.9092, 0.2284, 0.9092, 0.2284, 0.9092, 0.2284, 0.9092, 0.815, 0.7483, 0.815, 0.7483, 0.815, 0.7483, 0.815, 0.7483, 0.2284, 0.9092, 0.2284, 0.9092, 0.2284, 0.9092, 0.2284, 0.9092, 0.2284, 0.9092, 0.2284, 0.9092, 0.2284, 0.9092, 0.2284, 0.9092, 0.2284, 0.9092, 0.2284, 0.9092, 0.2284, 0.9092, 0.2284, 0.9092, 0.2284, 0.9092, 0.2284, 0.9092, 0.2284, 0.9092, 0.2284, 0.9092, 0.815, 0.7483, 0.815, 0.7483, 0.815, 0.7483, 0.815, 0.7483, 0.2284, 0.9092, 0.2284, 0.9092, 0.2284, 0.9092, 0.2284, 0.9092, 0.2284, 0.9092, 0.2284, 0.9092, 0.2284, 0.9092, 0.2284, 0.9092, 0.2284, 0.9092, 0.2284, 0.9092, 0.2284, 0.9092, 0.2284, 0.9092, 0.2284, 0.9092, 0.2284, 0.9092, 0.2284, 0.9092, 0.2284, 0.9092, 0.2284, 0.9092, 0.815, 0.7483, 0.815, 0.7483, 0.815, 0.7483, 0.815, 0.7483, 0.2284, 0.9092, 0.2284, 0.9092, 0.2284, 0.9092, 0.2284, 0.9092, 0.2284, 0.9092, 0.2284, 0.9092, 0.2284, 0.9092, 0.2284, 0.9092, 0.2284, 0.9092, 0.2284, 0.9092, 0.2284, 0.9092, 0.2284, 0.9092, 0.2284, 0.9092, 0.8164, 0.7459, 0.8164, 0.7459, 0.8164, 0.7459, 0.8164, 0.7459, 0.2284, 0.9092, 0.2284, 0.9092, 0.2284, 0.9092, 0.2284, 0.9092, 0.2284, 0.9092, 0.2284, 0.9092, 0.2284, 0.9092, 0.2284, 0.9092, 0.2284, 0.9092, 0.2284, 0.9092, 0.2284, 0.9092, 0.2284, 0.9092, 0.2284, 0.9092, 0.2284, 0.9092, 0.2284, 0.9092, 0.2284, 0.9092, 0.8164, 0.7459, 0.8164, 0.7459, 0.8164, 0.7459, 0.8164, 0.7459, 0.2284, 0.9092, 0.2284, 0.9092, 0.2284, 0.9092, 0.2284, 0.9092, 0.2284, 0.9092, 0.2284, 0.9092, 0.2284, 0.9092, 0.2284, 0.9092, 0.2284, 0.9092, 0.2284, 0.9092, 0.2284, 0.9092, 0.2284, 0.9092, 0.2284, 0.9092, 0.2284, 0.9092, 0.2284, 0.9092, 0.2284, 0.9092, 0.8164, 0.7459, 0.8164, 0.7459, 0.8164, 0.7459, 0.8164, 0.7459, 0.2284, 0.9092, 0.2284, 0.9092, 0.2284, 0.9092, 0.2284, 0.9092, 0.2284, 0.9092, 0.2284, 0.9092, 0.2284, 0.9092, 0.2284, 0.9092, 0.2284, 0.9092, 0.2284, 0.9092, 0.2284, 0.9092, 0.2284, 0.9092, 0.2284, 0.9092, 0.2284, 0.9092, 0.2284, 0.9092, 0.2284, 0.9092, 0.2284, 0.9092, 0.2284, 0.9092, 0.2284, 0.9092, 0.2284, 0.9092, 0.2284, 0.9092, 0.2284, 0.9092, 0.2284, 0.9092, 0.2284, 0.9092, 0.2284, 0.9092, 0.2284, 0.9092, 0.2284, 0.9092, 0.2284, 0.9092, 0.2284, 0.9092, 0.2284, 0.9092, 0.2284, 0.9092, 0.2284, 0.9092, 0.2284, 0.9092, 0.2284, 0.9092, 0.2284, 0.9092, 0.2284, 0.9092, 0.2284, 0.9092, 0.2284, 0.9092, 0.2284, 0.9092, 0.2284, 0.9092, 0.2284, 0.9092, 0.2284, 0.9092, 0.2284, 0.9092, 0.2284, 0.9092, 0.2284, 0.9092, 0.2284, 0.9092, 0.2284, 0.9092, 0.2284, 0.9092, 0.8164, 0.7459, 0.8164, 0.7459, 0.8164, 0.7459, 0.8164, 0.7459, 0.8164, 0.7459, 0.8164, 0.7459, 0.8164, 0.7459, 0.8164, 0.7459, 0.8164, 0.7459, 0.8164, 0.7459, 0.8164, 0.7459, 0.8164, 0.7459, 0.2284, 0.9092, 0.2284, 0.9092, 0.2284, 0.9092, 0.2284, 0.9092, 0.2284, 0.9092, 0.2284, 0.9092, 0.2284, 0.9092, 0.2284, 0.9092, 0.2284, 0.9092, 0.2284, 0.9092, 0.2284, 0.9092, 0.2284, 0.9092, 0.2284, 0.9092, 0.2284, 0.9092, 0.2284, 0.9092, 0.2284, 0.9092, 0.2284, 0.9092, 0.2284, 0.9092, 0.2284, 0.9092, 0.2284, 0.9092, 0.2284, 0.9092, 0.2284, 0.9092, 0.2284, 0.9092, 0.2284, 0.9092, 0.2284, 0.9092, 0.2284, 0.9092, 0.2284, 0.9092, 0.2284, 0.9092, 0.2284, 0.9092, 0.2284, 0.9092, 0.2284, 0.9092, 0.2284, 0.9092, 0.2284, 0.9092, 0.2284, 0.9092, 0.2284, 0.9092, 0.2284, 0.9092, 0.815, 0.7483, 0.815, 0.7483, 0.815, 0.7483, 0.815, 0.7483, 0.815, 0.7483, 0.815, 0.7483, 0.815, 0.7483, 0.815, 0.7483, 0.815, 0.7483, 0.815, 0.7483, 0.815, 0.7483, 0.815, 0.7483, 0.2116, 0.6966, 0.2116, 0.6966, 0.2116, 0.6966, 0.2116, 0.6966, 0.2116, 0.6966, 0.2116, 0.6966, 0.2116, 0.6966, 0.2116, 0.6966, 0.6151, 0.9829, 0.6151, 0.9829, 0.6151, 0.9829, 0.6151, 0.9829, 0.6151, 0.9829, 0.6151, 0.9829, 0.6151, 0.9829, 0.6151, 0.9829, 0.6151, 0.9829, 0.6151, 0.9829, 0.6151, 0.9829, 0.6151, 0.9829, 0.6151, 0.9829, 0.6151, 0.9829, 0.6151, 0.9829, 0.6151, 0.9828, 0.6151, 0.9828, 0.6151, 0.9829, 0.6151, 0.9829, 0.6151, 0.9829, 0.6151, 0.9829, 0.6151, 0.9829, 0.6151, 0.9829, 0.6151, 0.9829, 0.6151, 0.9829, 0.6151, 0.9829, 0.6151, 0.9829, 0.6151, 0.9829, 0.6151, 0.9829, 0.6151, 0.9829, 0.6151, 0.9829, 0.6151, 0.9829, 0.6151, 0.9829, 0.6151, 0.9829, 0.6151, 0.9829, 0.6151, 0.9829, 0.6151, 0.9829, 0.6151, 0.9829, 0.6151, 0.9829, 0.6151, 0.9829, 0.6151, 0.9829, 0.6151, 0.9829, 0.6151, 0.9829, 0.6151, 0.9829, 0.6151, 0.9829, 0.6151, 0.9829, 0.6151, 0.9829, 0.6151, 0.9829, 0.6151, 0.9829, 0.6151, 0.9829, 0.6151, 0.9829, 0.6151, 0.9829, 0.6151, 0.9829, 0.6151, 0.9828, 0.6151, 0.9828, 0.6151, 0.9829, 0.6151, 0.9829, 0.6151, 0.9829, 0.6151, 0.9829, 0.6151, 0.9829, 0.6151, 0.9829, 0.6151, 0.9829, 0.6151, 0.9829, 0.6151, 0.9829, 0.6151, 0.9828, 0.6151, 0.9829, 0.6151, 0.9829, 0.6151, 0.9828, 0.6151, 0.9829, 0.6151, 0.9829, 0.6151, 0.9829, 0.6151, 0.9829, 0.6151, 0.9829, 0.6151, 0.9829, 0.6151, 0.9829, 0.6151, 0.9829, 0.6151, 0.9829, 0.6151, 0.9829, 0.6151, 0.9829, 0.6151, 0.9829, 0.6151, 0.9828, 0.6151, 0.9829, 0.6151, 0.9829, 0.6151, 0.9828, 0.6151, 0.9829, 0.6151, 0.9829, 0.6151, 0.9829, 0.6151, 0.9829, 0.6201, 0.9848, 0.6208, 0.9848, 0.6208, 0.9855, 0.6201, 0.9855, 0.6194, 0.9855, 0.6201, 0.9855, 0.6201, 0.9862, 0.6194, 0.9862, 0.6194, 0.9834, 0.6201, 0.9834, 0.6201, 0.9841, 0.6194, 0.9841, 0.6194, 0.9848, 0.6201, 0.9848, 0.6201, 0.9855, 0.6194, 0.9855, 0.6194, 0.9841, 0.6201, 0.9841, 0.6201, 0.9848, 0.6194, 0.9848])
me_cube_003.materials.append(mat_texture)
me_cube_003.update()

# ---- objects
ob_building_2_base__red = bpy.data.objects.new('Building_2_Base (Red)', me_cube_003)

# ---- transforms, parenting, visibility, modifiers, constraints
ob_building_2_base__red.location = (0.0, 0.0, 0.0)

# ---- collection membership
col_collection.objects.link(ob_building_2_base__red)

# ---- scene / render settings (as saved in the file)
scene.frame_start = 1; scene.frame_end = 250; scene.frame_set(1)
scene.render.engine = 'BLENDER_EEVEE_NEXT'
scene.cycles.sampling_pattern = 'TABULATED_SOBOL'
scene.cycles.use_light_tree = False
scene.view_settings.view_transform = 'Filmic'
bpy.context.view_layer.update()

# ---- added for rendering (the .blend has no active camera and no usable light): camera, sun
cam_auto = bpy.data.cameras.new('AutoCamera')
cam_auto.lens = 50.0
cam_auto.sensor_width = 36.0
cam_auto.clip_end = 1000.0
ob_auto_camera = bpy.data.objects.new('AutoCamera', cam_auto)
scene.collection.objects.link(ob_auto_camera)
ob_auto_camera.location = (3.05324, -3.66389, 3.29259)
ob_auto_camera.rotation_euler = (1.09748, -7.21219e-08, 0.694738)
scene.camera = ob_auto_camera
light_auto_sun = bpy.data.lights.new('AutoSun', 'SUN')
light_auto_sun.energy = 3.0
light_auto_sun.angle = 0.0523599
ob_auto_sun = bpy.data.objects.new('AutoSun', light_auto_sun)
scene.collection.objects.link(ob_auto_sun)
ob_auto_sun.rotation_euler = (0.872665, 0.174533, 0.523599)
bpy.context.view_layer.update()
